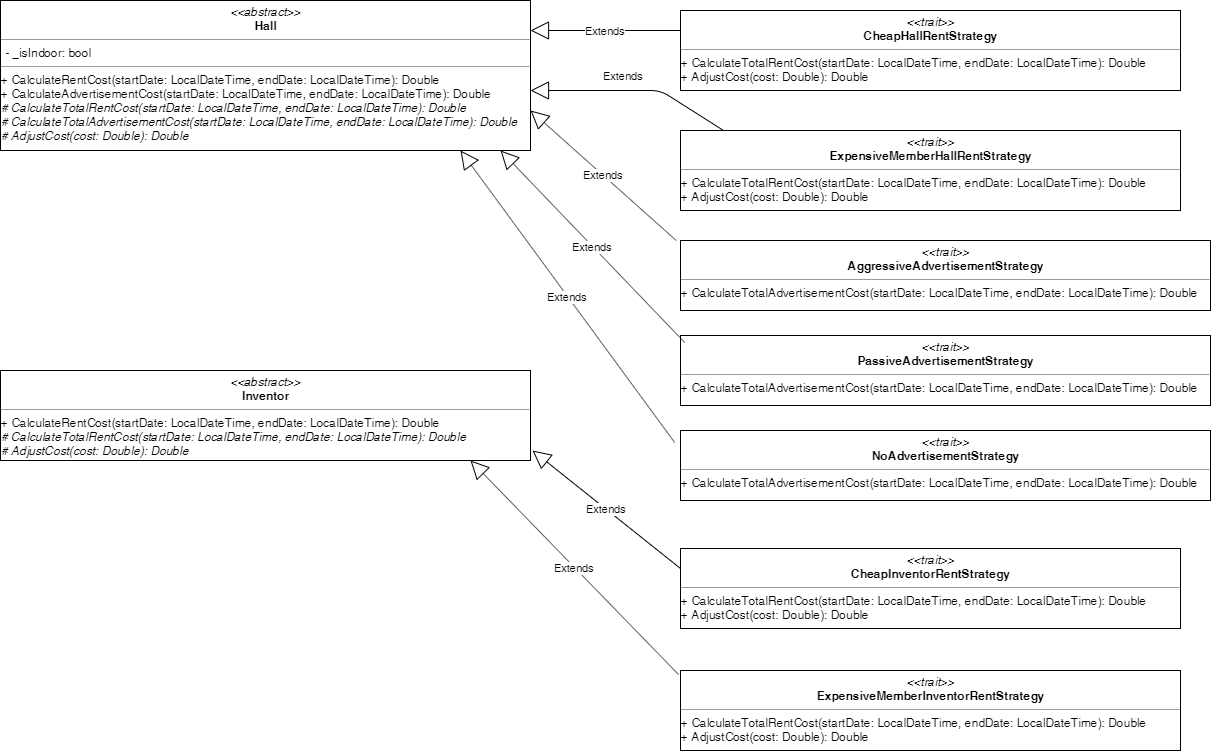

The diagram above was exported from draw.io. Its source (the exported page's mxGraphModel, read from the mxfile embedded in the PNG):
<mxGraphModel dx="1408" dy="699" grid="1" gridSize="10" guides="1" tooltips="1" connect="1" arrows="1" fold="1" page="1" pageScale="1" pageWidth="1654" pageHeight="2336" math="0" shadow="0">
  <root>
    <mxCell id="0" />
    <mxCell id="1" parent="0" />
    <mxCell id="Vjt6I8Wj61C-wBIoaylh-1" value="&lt;p style=&quot;margin: 0px ; margin-top: 4px ; text-align: center&quot;&gt;&lt;i&gt;&amp;lt;&amp;lt;abstract&amp;gt;&amp;gt;&lt;/i&gt;&lt;br&gt;&lt;b&gt;Hall&lt;/b&gt;&lt;/p&gt;&lt;hr size=&quot;1&quot;&gt;&lt;p style=&quot;margin: 0px ; margin-left: 4px&quot;&gt;- _isIndoor: bool&lt;br&gt;&lt;/p&gt;&lt;hr size=&quot;1&quot;&gt;&lt;p style=&quot;margin: 0px ; margin-left: 4px&quot;&gt;&lt;/p&gt;+ CalculateRentCost(startDate: LocalDateTime, endDate: LocalDateTime): Double&lt;br&gt;+&amp;nbsp;CalculateAdvertisementCost(startDate: LocalDateTime, endDate: LocalDateTime): Double&lt;br&gt;&lt;div&gt;&lt;i&gt;# CalculateTotalRentCost(startDate: LocalDateTime, endDate: LocalDateTime): Double&lt;/i&gt;&lt;/div&gt;&lt;div&gt;&lt;i&gt;# CalculateTotalAdvertisementCost(startDate: LocalDateTime, endDate: LocalDateTime): Double&lt;/i&gt;&lt;/div&gt;&lt;div&gt;&lt;i&gt;# AdjustCost(cost: Double): Double&lt;/i&gt;&lt;/div&gt;" style="verticalAlign=top;align=left;overflow=fill;fontSize=12;fontFamily=Helvetica;html=1;" vertex="1" parent="1">
      <mxGeometry x="20" y="10" width="530" height="150" as="geometry" />
    </mxCell>
    <mxCell id="Vjt6I8Wj61C-wBIoaylh-2" value="&lt;p style=&quot;margin: 0px ; margin-top: 4px ; text-align: center&quot;&gt;&lt;i&gt;&amp;lt;&amp;lt;abstract&amp;gt;&amp;gt;&lt;/i&gt;&lt;br&gt;&lt;b&gt;Inventor&lt;/b&gt;&lt;/p&gt;&lt;hr size=&quot;1&quot;&gt;&lt;p style=&quot;margin: 0px ; margin-left: 4px&quot;&gt;&lt;/p&gt;+ CalculateRentCost(startDate: LocalDateTime, endDate: LocalDateTime): Double&lt;br&gt;&lt;div&gt;&lt;i&gt;# CalculateTotalRentCost(startDate: LocalDateTime, endDate: LocalDateTime): Double&lt;/i&gt;&lt;/div&gt;&lt;div&gt;&lt;i&gt;# AdjustCost(cost: Double): Double&lt;/i&gt;&lt;/div&gt;" style="verticalAlign=top;align=left;overflow=fill;fontSize=12;fontFamily=Helvetica;html=1;" vertex="1" parent="1">
      <mxGeometry x="20" y="380" width="530" height="90" as="geometry" />
    </mxCell>
    <mxCell id="Vjt6I8Wj61C-wBIoaylh-3" value="&lt;p style=&quot;margin: 0px ; margin-top: 4px ; text-align: center&quot;&gt;&lt;i&gt;&amp;lt;&amp;lt;trait&amp;gt;&amp;gt;&lt;/i&gt;&lt;br&gt;&lt;b&gt;CheapHallRentStrategy&lt;/b&gt;&lt;/p&gt;&lt;hr size=&quot;1&quot;&gt;&lt;p style=&quot;margin: 0px ; margin-left: 4px&quot;&gt;&lt;/p&gt;+ CalculateTotalRentCost(startDate: LocalDateTime, endDate: LocalDateTime): Double&lt;br&gt;+&amp;nbsp;AdjustCost(cost: Double): Double" style="verticalAlign=top;align=left;overflow=fill;fontSize=12;fontFamily=Helvetica;html=1;" vertex="1" parent="1">
      <mxGeometry x="700" y="20" width="500" height="80" as="geometry" />
    </mxCell>
    <mxCell id="Vjt6I8Wj61C-wBIoaylh-4" value="&lt;p style=&quot;margin: 0px ; margin-top: 4px ; text-align: center&quot;&gt;&lt;i&gt;&amp;lt;&amp;lt;trait&amp;gt;&amp;gt;&lt;/i&gt;&lt;br&gt;&lt;b&gt;ExpensiveMemberHallRentStrategy&lt;/b&gt;&lt;/p&gt;&lt;hr size=&quot;1&quot;&gt;&lt;p style=&quot;margin: 0px ; margin-left: 4px&quot;&gt;&lt;/p&gt;+ CalculateTotalRentCost(startDate: LocalDateTime, endDate: LocalDateTime): Double&lt;br&gt;+&amp;nbsp;AdjustCost(cost: Double): Double" style="verticalAlign=top;align=left;overflow=fill;fontSize=12;fontFamily=Helvetica;html=1;" vertex="1" parent="1">
      <mxGeometry x="700" y="140" width="500" height="80" as="geometry" />
    </mxCell>
    <mxCell id="Vjt6I8Wj61C-wBIoaylh-5" value="&lt;p style=&quot;margin: 0px ; margin-top: 4px ; text-align: center&quot;&gt;&lt;i&gt;&amp;lt;&amp;lt;trait&amp;gt;&amp;gt;&lt;/i&gt;&lt;br&gt;&lt;b&gt;AggressiveAdvertisementStrategy&lt;/b&gt;&lt;/p&gt;&lt;hr size=&quot;1&quot;&gt;&lt;p style=&quot;margin: 0px ; margin-left: 4px&quot;&gt;&lt;/p&gt;+&lt;i&gt;&amp;nbsp;&lt;/i&gt;CalculateTotalAdvertisementCost(startDate: LocalDateTime, endDate: LocalDateTime): Double" style="verticalAlign=top;align=left;overflow=fill;fontSize=12;fontFamily=Helvetica;html=1;" vertex="1" parent="1">
      <mxGeometry x="700" y="250" width="530" height="70" as="geometry" />
    </mxCell>
    <mxCell id="Vjt6I8Wj61C-wBIoaylh-6" value="&lt;p style=&quot;margin: 0px ; margin-top: 4px ; text-align: center&quot;&gt;&lt;i&gt;&amp;lt;&amp;lt;trait&amp;gt;&amp;gt;&lt;/i&gt;&lt;br&gt;&lt;b&gt;PassiveAdvertisementStrategy&lt;/b&gt;&lt;/p&gt;&lt;hr size=&quot;1&quot;&gt;&lt;p style=&quot;margin: 0px ; margin-left: 4px&quot;&gt;&lt;/p&gt;+&lt;i&gt;&amp;nbsp;&lt;/i&gt;CalculateTotalAdvertisementCost(startDate: LocalDateTime, endDate: LocalDateTime): Double" style="verticalAlign=top;align=left;overflow=fill;fontSize=12;fontFamily=Helvetica;html=1;" vertex="1" parent="1">
      <mxGeometry x="700" y="345" width="530" height="70" as="geometry" />
    </mxCell>
    <mxCell id="Vjt6I8Wj61C-wBIoaylh-7" value="&lt;p style=&quot;margin: 0px ; margin-top: 4px ; text-align: center&quot;&gt;&lt;i&gt;&amp;lt;&amp;lt;trait&amp;gt;&amp;gt;&lt;/i&gt;&lt;br&gt;&lt;b&gt;NoAdvertisementStrategy&lt;/b&gt;&lt;/p&gt;&lt;hr size=&quot;1&quot;&gt;&lt;p style=&quot;margin: 0px ; margin-left: 4px&quot;&gt;&lt;/p&gt;+&lt;i&gt;&amp;nbsp;&lt;/i&gt;CalculateTotalAdvertisementCost(startDate: LocalDateTime, endDate: LocalDateTime): Double" style="verticalAlign=top;align=left;overflow=fill;fontSize=12;fontFamily=Helvetica;html=1;" vertex="1" parent="1">
      <mxGeometry x="700" y="440" width="530" height="70" as="geometry" />
    </mxCell>
    <mxCell id="Vjt6I8Wj61C-wBIoaylh-8" value="Extends" style="endArrow=block;endSize=16;endFill=0;html=1;exitX=0;exitY=0.25;exitDx=0;exitDy=0;" edge="1" parent="1" source="Vjt6I8Wj61C-wBIoaylh-3">
      <mxGeometry width="160" relative="1" as="geometry">
        <mxPoint x="390" y="40" as="sourcePoint" />
        <mxPoint x="550" y="40" as="targetPoint" />
      </mxGeometry>
    </mxCell>
    <mxCell id="Vjt6I8Wj61C-wBIoaylh-10" value="Extends" style="endArrow=block;endSize=16;endFill=0;html=1;" edge="1" parent="1">
      <mxGeometry x="0.0939" y="-15" width="160" relative="1" as="geometry">
        <mxPoint x="743" y="140" as="sourcePoint" />
        <mxPoint x="550" y="100" as="targetPoint" />
        <Array as="points">
          <mxPoint x="680" y="100" />
        </Array>
        <mxPoint as="offset" />
      </mxGeometry>
    </mxCell>
    <mxCell id="Vjt6I8Wj61C-wBIoaylh-12" value="Extends" style="endArrow=block;endSize=16;endFill=0;html=1;exitX=-0.008;exitY=0;exitDx=0;exitDy=0;exitPerimeter=0;" edge="1" parent="1" source="Vjt6I8Wj61C-wBIoaylh-5">
      <mxGeometry width="160" relative="1" as="geometry">
        <mxPoint x="390" y="120" as="sourcePoint" />
        <mxPoint x="550" y="120" as="targetPoint" />
      </mxGeometry>
    </mxCell>
    <mxCell id="Vjt6I8Wj61C-wBIoaylh-13" value="Extends" style="endArrow=block;endSize=16;endFill=0;html=1;exitX=0.008;exitY=0.1;exitDx=0;exitDy=0;exitPerimeter=0;" edge="1" parent="1" source="Vjt6I8Wj61C-wBIoaylh-6">
      <mxGeometry width="160" relative="1" as="geometry">
        <mxPoint x="360" y="160" as="sourcePoint" />
        <mxPoint x="520" y="160" as="targetPoint" />
      </mxGeometry>
    </mxCell>
    <mxCell id="Vjt6I8Wj61C-wBIoaylh-14" value="Extends" style="endArrow=block;endSize=16;endFill=0;html=1;exitX=-0.011;exitY=0.171;exitDx=0;exitDy=0;exitPerimeter=0;" edge="1" parent="1" source="Vjt6I8Wj61C-wBIoaylh-7">
      <mxGeometry width="160" relative="1" as="geometry">
        <mxPoint x="320" y="160" as="sourcePoint" />
        <mxPoint x="480" y="160" as="targetPoint" />
      </mxGeometry>
    </mxCell>
    <mxCell id="Vjt6I8Wj61C-wBIoaylh-17" value="&lt;p style=&quot;margin: 0px ; margin-top: 4px ; text-align: center&quot;&gt;&lt;i&gt;&amp;lt;&amp;lt;trait&amp;gt;&amp;gt;&lt;/i&gt;&lt;br&gt;&lt;b&gt;CheapInventorRentStrategy&lt;/b&gt;&lt;/p&gt;&lt;hr size=&quot;1&quot;&gt;&lt;p style=&quot;margin: 0px ; margin-left: 4px&quot;&gt;&lt;/p&gt;+ CalculateTotalRentCost(startDate: LocalDateTime, endDate: LocalDateTime): Double&lt;br&gt;+&amp;nbsp;AdjustCost(cost: Double): Double" style="verticalAlign=top;align=left;overflow=fill;fontSize=12;fontFamily=Helvetica;html=1;" vertex="1" parent="1">
      <mxGeometry x="700" y="558" width="500" height="80" as="geometry" />
    </mxCell>
    <mxCell id="Vjt6I8Wj61C-wBIoaylh-18" value="&lt;p style=&quot;margin: 0px ; margin-top: 4px ; text-align: center&quot;&gt;&lt;i&gt;&amp;lt;&amp;lt;trait&amp;gt;&amp;gt;&lt;/i&gt;&lt;br&gt;&lt;b&gt;ExpensiveMemberInventorRentStrategy&lt;/b&gt;&lt;/p&gt;&lt;hr size=&quot;1&quot;&gt;&lt;p style=&quot;margin: 0px ; margin-left: 4px&quot;&gt;&lt;/p&gt;+ CalculateTotalRentCost(startDate: LocalDateTime, endDate: LocalDateTime): Double&lt;br&gt;+&amp;nbsp;AdjustCost(cost: Double): Double" style="verticalAlign=top;align=left;overflow=fill;fontSize=12;fontFamily=Helvetica;html=1;" vertex="1" parent="1">
      <mxGeometry x="700" y="680" width="500" height="80" as="geometry" />
    </mxCell>
    <mxCell id="Vjt6I8Wj61C-wBIoaylh-19" value="Extends" style="endArrow=block;endSize=16;endFill=0;html=1;exitX=0;exitY=0.25;exitDx=0;exitDy=0;" edge="1" parent="1" source="Vjt6I8Wj61C-wBIoaylh-17">
      <mxGeometry width="160" relative="1" as="geometry">
        <mxPoint x="370" y="470" as="sourcePoint" />
        <mxPoint x="552" y="460" as="targetPoint" />
      </mxGeometry>
    </mxCell>
    <mxCell id="Vjt6I8Wj61C-wBIoaylh-20" value="Extends" style="endArrow=block;endSize=16;endFill=0;html=1;exitX=-0.004;exitY=0.05;exitDx=0;exitDy=0;exitPerimeter=0;" edge="1" parent="1" source="Vjt6I8Wj61C-wBIoaylh-18">
      <mxGeometry width="160" relative="1" as="geometry">
        <mxPoint x="330" y="470" as="sourcePoint" />
        <mxPoint x="490" y="470" as="targetPoint" />
      </mxGeometry>
    </mxCell>
  </root>
</mxGraphModel>